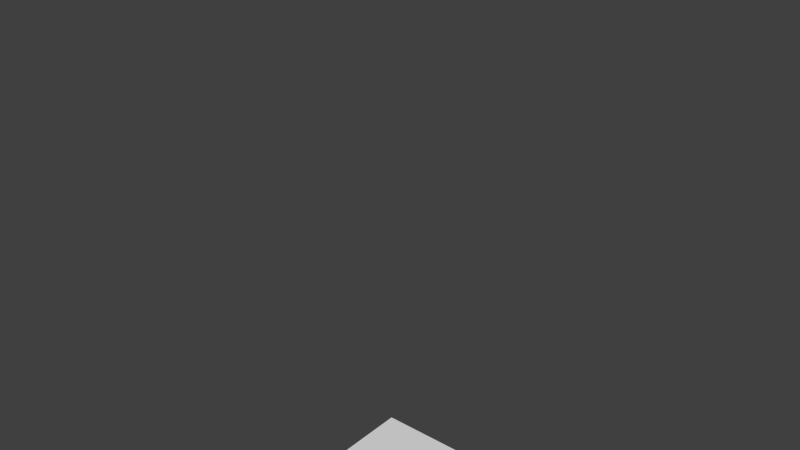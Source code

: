 # Source: Floor-1x1.blend  (saved by Blender 2.69.8; exported with 4.5.12 LTS)
import bpy
from mathutils import Matrix  # noqa: F401  (used for matrix-valued properties, if any)

bpy.ops.wm.read_factory_settings(use_empty=True)
scene = bpy.context.scene
scene.name = 'Scene'

# ---- collections
col_collection_1 = bpy.data.collections.new('Collection 1'); scene.collection.children.link(col_collection_1)

# ---- world
world_world = bpy.data.worlds.new('World'); scene.world = world_world
world_world.color = (0.05088, 0.05088, 0.05088)
world_world.use_sun_shadow = False
world_world.sun_shadow_jitter_overblur = 0.0
world_world.cycles.sampling_method = 'MANUAL'
world_world.cycles.sample_map_resolution = 256

# ---- meshes
me_floor = bpy.data.meshes.new('Floor')
me_floor.from_pydata([(-0.25, -0.25, 0.0), (0.25, -0.25, 0.0), (-0.25, 0.25, 0.0), (0.25, 0.25, 0.0), (-0.25, -0.25, 2.0), (0.25, -0.25, 2.0), (-0.25, 0.25, 2.0), (0.25, 0.25, 2.0)], [], [(0, 1, 3, 2), (4, 6, 7, 5)])
_uv = me_floor.uv_layers.new(name='UV coord')
_uv.uv.foreach_set('vector', [0.125, 0.6875, 0.1875, 0.6875, 0.1875, 0.75, 0.125, 0.75, 0.1875, 0.75, 0.1875, 0.6875, 0.25, 0.6875, 0.25, 0.75])
me_floor.use_remesh_preserve_volume = False
me_floor.use_remesh_preserve_attributes = False
me_floor.use_mirror_vertex_groups = False
me_floor.update()

# ---- objects
ob_floor = bpy.data.objects.new('Floor', me_floor)

# ---- transforms, parenting, visibility, modifiers, constraints
ob_floor.location = (0.0, 0.0, 0.0)
ob_floor.lineart.crease_threshold = 0.0
_m = ob_floor.modifiers.new('Triangulate', 'TRIANGULATE')

# ---- collection membership
col_collection_1.objects.link(ob_floor)

# ---- scene / render settings (as saved in the file)
scene.frame_start = 1; scene.frame_end = 250; scene.frame_set(1)
scene.render.engine = 'BLENDER_EEVEE_NEXT'
scene.render.image_settings.color_mode = 'RGB'
scene.render.image_settings.compression = 90
scene.render.resolution_percentage = 50
scene.render.dither_intensity = 0.0
scene.render.bake_margin = 2
scene.cycles.use_denoising = False
scene.cycles.samples = 10
scene.cycles.sampling_pattern = 'TABULATED_SOBOL'
scene.cycles.light_sampling_threshold = 0.0
scene.cycles.use_adaptive_sampling = False
scene.cycles.use_light_tree = False
scene.cycles.blur_glossy = 0.0
scene.cycles.volume_bounces = 1
scene.cycles.pixel_filter_type = 'GAUSSIAN'
scene.cycles.sample_clamp_indirect = 0.0
scene.view_settings.view_transform = 'Standard'
bpy.context.view_layer.update()

# ---- added for rendering (the .blend has no active camera and no usable light): camera, sun
cam_auto = bpy.data.cameras.new('AutoCamera')
cam_auto.lens = 50.0
cam_auto.sensor_width = 36.0
cam_auto.clip_end = 1000.0
ob_auto_camera = bpy.data.objects.new('AutoCamera', cam_auto)
scene.collection.objects.link(ob_auto_camera)
ob_auto_camera.location = (1.9627, -2.35524, 2.57016)
ob_auto_camera.rotation_euler = (1.09748, -7.21219e-08, 0.694738)
scene.camera = ob_auto_camera
light_auto_sun = bpy.data.lights.new('AutoSun', 'SUN')
light_auto_sun.energy = 3.0
light_auto_sun.angle = 0.0523599
ob_auto_sun = bpy.data.objects.new('AutoSun', light_auto_sun)
scene.collection.objects.link(ob_auto_sun)
ob_auto_sun.rotation_euler = (0.872665, 0.174533, 0.523599)
bpy.context.view_layer.update()
